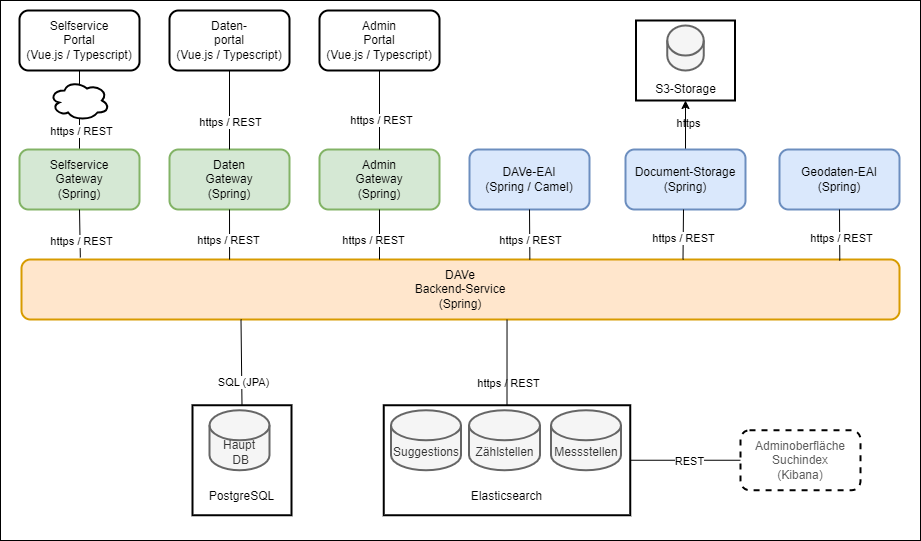

The diagram above was exported from draw.io. Its source (the exported page's mxGraphModel, read from the mxfile embedded in the PNG):
<mxGraphModel dx="1434" dy="836" grid="1" gridSize="10" guides="1" tooltips="1" connect="1" arrows="1" fold="1" page="1" pageScale="1" pageWidth="827" pageHeight="1169" math="0" shadow="0">
  <root>
    <mxCell id="0" />
    <mxCell id="1" parent="0" />
    <mxCell id="_WJWJX7_Ri2AHZJ0Nav1-1" value="" style="rounded=0;whiteSpace=wrap;html=1;fillColor=#FFFFFF;" parent="1" vertex="1">
      <mxGeometry x="11" y="20" width="920" height="540" as="geometry" />
    </mxCell>
    <mxCell id="_WJWJX7_Ri2AHZJ0Nav1-46" style="edgeStyle=orthogonalEdgeStyle;rounded=0;orthogonalLoop=1;jettySize=auto;html=1;exitX=0.5;exitY=1;exitDx=0;exitDy=0;entryX=0.5;entryY=0;entryDx=0;entryDy=0;endArrow=none;startFill=0;strokeColor=#000000;" parent="1" source="_WJWJX7_Ri2AHZJ0Nav1-2" target="_WJWJX7_Ri2AHZJ0Nav1-5" edge="1">
      <mxGeometry relative="1" as="geometry" />
    </mxCell>
    <mxCell id="_WJWJX7_Ri2AHZJ0Nav1-49" value="https / REST" style="edgeLabel;html=1;align=center;verticalAlign=middle;resizable=0;points=[];fontColor=light-dark(#000000,#000000);labelBackgroundColor=#FFFFFF;" parent="_WJWJX7_Ri2AHZJ0Nav1-46" vertex="1" connectable="0">
      <mxGeometry x="-0.7089" relative="1" as="geometry">
        <mxPoint x="1" y="49" as="offset" />
      </mxGeometry>
    </mxCell>
    <mxCell id="_WJWJX7_Ri2AHZJ0Nav1-2" value="&lt;font style=&quot;color: light-dark(rgb(0, 0, 0), rgb(0, 0, 0));&quot;&gt;Selfservice&lt;br&gt;Portal&lt;br&gt;(Vue.js / Typescript)&lt;/font&gt;" style="rounded=1;whiteSpace=wrap;html=1;strokeWidth=2;fillColor=none;strokeColor=#000000;" parent="1" vertex="1">
      <mxGeometry x="30" y="30" width="120" height="60" as="geometry" />
    </mxCell>
    <mxCell id="_WJWJX7_Ri2AHZJ0Nav1-3" value="Daten-&lt;br&gt;portal&lt;br&gt;(Vue.js / Typescript)" style="rounded=1;whiteSpace=wrap;html=1;strokeWidth=2;fillColor=none;strokeColor=#000000;fontColor=light-dark(#000000,#000000);" parent="1" vertex="1">
      <mxGeometry x="180" y="30" width="120" height="60" as="geometry" />
    </mxCell>
    <mxCell id="_WJWJX7_Ri2AHZJ0Nav1-4" value="Admin&lt;br&gt;Portal&lt;br&gt;(Vue.js / Typescript)" style="rounded=1;whiteSpace=wrap;html=1;strokeWidth=2;fontColor=light-dark(#000000,#000000);fillColor=none;strokeColor=#000000;" parent="1" vertex="1">
      <mxGeometry x="330" y="30" width="120" height="60" as="geometry" />
    </mxCell>
    <mxCell id="_WJWJX7_Ri2AHZJ0Nav1-5" value="Selfservice&lt;br&gt;Gateway&lt;br&gt;(Spring)" style="rounded=1;whiteSpace=wrap;html=1;strokeWidth=2;fillColor=#d5e8d4;strokeColor=#82b366;fontColor=light-dark(#000000,#000000);" parent="1" vertex="1">
      <mxGeometry x="30" y="169" width="120" height="60" as="geometry" />
    </mxCell>
    <mxCell id="_WJWJX7_Ri2AHZJ0Nav1-6" value="Daten&lt;br&gt;Gateway&lt;br&gt;(Spring)" style="rounded=1;whiteSpace=wrap;html=1;strokeWidth=2;fillColor=#d5e8d4;strokeColor=#82b366;fontColor=light-dark(#000000,#000000);" parent="1" vertex="1">
      <mxGeometry x="180" y="169" width="120" height="60" as="geometry" />
    </mxCell>
    <mxCell id="_WJWJX7_Ri2AHZJ0Nav1-7" value="Admin&lt;br&gt;Gateway&lt;br&gt;(Spring)" style="rounded=1;whiteSpace=wrap;html=1;strokeWidth=2;fillColor=#d5e8d4;strokeColor=#82b366;fontColor=light-dark(#000000,#000000);" parent="1" vertex="1">
      <mxGeometry x="330" y="169" width="120" height="60" as="geometry" />
    </mxCell>
    <mxCell id="_WJWJX7_Ri2AHZJ0Nav1-8" value="&lt;font style=&quot;color: light-dark(rgb(0, 0, 0), rgb(0, 0, 0));&quot;&gt;DAVe&lt;br&gt;Backend-Service&lt;br&gt;(Spring)&lt;/font&gt;" style="rounded=1;whiteSpace=wrap;html=1;strokeWidth=2;fillColor=#ffe6cc;strokeColor=#d79b00;" parent="1" vertex="1">
      <mxGeometry x="32" y="279" width="878" height="60" as="geometry" />
    </mxCell>
    <mxCell id="_WJWJX7_Ri2AHZJ0Nav1-9" value="" style="endArrow=none;html=1;rounded=0;entryX=0.5;entryY=1;entryDx=0;entryDy=0;exitX=0.067;exitY=-0.033;exitDx=0;exitDy=0;exitPerimeter=0;strokeColor=#000000;labelBackgroundColor=#FFFFFF;fontColor=#000000;" parent="1" source="_WJWJX7_Ri2AHZJ0Nav1-8" target="_WJWJX7_Ri2AHZJ0Nav1-5" edge="1">
      <mxGeometry width="50" height="50" relative="1" as="geometry">
        <mxPoint x="90" y="269" as="sourcePoint" />
        <mxPoint x="438" y="229" as="targetPoint" />
      </mxGeometry>
    </mxCell>
    <mxCell id="_WJWJX7_Ri2AHZJ0Nav1-10" value="" style="endArrow=none;html=1;rounded=0;entryX=0.5;entryY=1;entryDx=0;entryDy=0;exitX=0.237;exitY=0;exitDx=0;exitDy=0;exitPerimeter=0;labelBackgroundColor=#FFFFFF;fontColor=#000000;strokeColor=#000000;" parent="1" source="_WJWJX7_Ri2AHZJ0Nav1-8" target="_WJWJX7_Ri2AHZJ0Nav1-6" edge="1">
      <mxGeometry width="50" height="50" relative="1" as="geometry">
        <mxPoint x="240" y="269" as="sourcePoint" />
        <mxPoint x="438" y="229" as="targetPoint" />
      </mxGeometry>
    </mxCell>
    <mxCell id="_WJWJX7_Ri2AHZJ0Nav1-11" value="" style="endArrow=none;html=1;rounded=0;entryX=0.5;entryY=1;entryDx=0;entryDy=0;labelBackgroundColor=#FFFFFF;fontColor=#000000;strokeColor=#000000;" parent="1" target="_WJWJX7_Ri2AHZJ0Nav1-7" edge="1">
      <mxGeometry width="50" height="50" relative="1" as="geometry">
        <mxPoint x="390" y="279" as="sourcePoint" />
        <mxPoint x="438" y="229" as="targetPoint" />
      </mxGeometry>
    </mxCell>
    <mxCell id="_WJWJX7_Ri2AHZJ0Nav1-12" value="https / REST" style="edgeLabel;html=1;align=center;verticalAlign=middle;resizable=0;points=[];labelBackgroundColor=#FFFFFF;fontColor=#000000;" parent="_WJWJX7_Ri2AHZJ0Nav1-11" vertex="1" connectable="0">
      <mxGeometry x="0.4606" y="1" relative="1" as="geometry">
        <mxPoint x="-6" y="17" as="offset" />
      </mxGeometry>
    </mxCell>
    <mxCell id="_WJWJX7_Ri2AHZJ0Nav1-13" value="https / REST" style="edgeLabel;html=1;align=center;verticalAlign=middle;resizable=0;points=[];labelBackgroundColor=#FFFFFF;fontColor=#000000;" parent="1" vertex="1" connectable="0">
      <mxGeometry x="238.00005333278648" y="259.00440977589295" as="geometry" />
    </mxCell>
    <mxCell id="_WJWJX7_Ri2AHZJ0Nav1-14" value="https / REST" style="edgeLabel;html=1;align=center;verticalAlign=middle;resizable=0;points=[];labelBackgroundColor=#FFFFFF;fontColor=#000000;" parent="1" vertex="1" connectable="0">
      <mxGeometry x="91.00005333278648" y="259.00440977589295" as="geometry">
        <mxPoint y="1" as="offset" />
      </mxGeometry>
    </mxCell>
    <mxCell id="_WJWJX7_Ri2AHZJ0Nav1-15" value="" style="ellipse;shape=cloud;whiteSpace=wrap;html=1;strokeWidth=2;fillColor=#FFFFFF;strokeColor=#000000;" parent="1" vertex="1">
      <mxGeometry x="60" y="100" width="60" height="40" as="geometry" />
    </mxCell>
    <mxCell id="_WJWJX7_Ri2AHZJ0Nav1-18" value="" style="endArrow=none;html=1;rounded=0;entryX=0.5;entryY=1;entryDx=0;entryDy=0;exitX=0.5;exitY=0;exitDx=0;exitDy=0;strokeColor=#000000;" parent="1" source="_WJWJX7_Ri2AHZJ0Nav1-6" target="_WJWJX7_Ri2AHZJ0Nav1-3" edge="1">
      <mxGeometry width="50" height="50" relative="1" as="geometry">
        <mxPoint x="390" y="239" as="sourcePoint" />
        <mxPoint x="240" y="99" as="targetPoint" />
      </mxGeometry>
    </mxCell>
    <mxCell id="_WJWJX7_Ri2AHZJ0Nav1-48" value="https / REST" style="edgeLabel;html=1;align=center;verticalAlign=middle;resizable=0;points=[];fontColor=light-dark(#000000,#000000);textShadow=1;labelBackgroundColor=#FFFFFF;" parent="_WJWJX7_Ri2AHZJ0Nav1-18" vertex="1" connectable="0">
      <mxGeometry x="-0.288" relative="1" as="geometry">
        <mxPoint as="offset" />
      </mxGeometry>
    </mxCell>
    <mxCell id="_WJWJX7_Ri2AHZJ0Nav1-20" value="" style="endArrow=none;html=1;rounded=0;entryX=0.5;entryY=1;entryDx=0;entryDy=0;exitX=0.5;exitY=0;exitDx=0;exitDy=0;strokeColor=#000000;" parent="1" source="_WJWJX7_Ri2AHZJ0Nav1-7" target="_WJWJX7_Ri2AHZJ0Nav1-4" edge="1">
      <mxGeometry width="50" height="50" relative="1" as="geometry">
        <mxPoint x="390" y="239" as="sourcePoint" />
        <mxPoint x="390" y="99" as="targetPoint" />
      </mxGeometry>
    </mxCell>
    <mxCell id="_WJWJX7_Ri2AHZJ0Nav1-47" value="https / REST" style="edgeLabel;html=1;align=center;verticalAlign=middle;resizable=0;points=[];labelBackgroundColor=#FFFFFF;fontColor=#000000;" parent="_WJWJX7_Ri2AHZJ0Nav1-20" vertex="1" connectable="0">
      <mxGeometry x="0.1076" y="-1" relative="1" as="geometry">
        <mxPoint y="14" as="offset" />
      </mxGeometry>
    </mxCell>
    <mxCell id="_WJWJX7_Ri2AHZJ0Nav1-22" value="DAVe-EAI&lt;br&gt;(Spring / Camel)" style="rounded=1;whiteSpace=wrap;html=1;strokeWidth=2;fillColor=#dae8fc;strokeColor=#6c8ebf;fontColor=light-dark(#000000,#000000);" parent="1" vertex="1">
      <mxGeometry x="480" y="169" width="120" height="60" as="geometry" />
    </mxCell>
    <mxCell id="_WJWJX7_Ri2AHZJ0Nav1-23" value="" style="endArrow=none;html=1;rounded=0;entryX=0.5;entryY=1;entryDx=0;entryDy=0;exitX=0.579;exitY=0;exitDx=0;exitDy=0;exitPerimeter=0;labelBackgroundColor=#FFFFFF;fontColor=#000000;strokeColor=#000000;" parent="1" source="_WJWJX7_Ri2AHZJ0Nav1-8" target="_WJWJX7_Ri2AHZJ0Nav1-22" edge="1">
      <mxGeometry width="50" height="50" relative="1" as="geometry">
        <mxPoint x="1150" y="349" as="sourcePoint" />
        <mxPoint x="440" y="79" as="targetPoint" />
      </mxGeometry>
    </mxCell>
    <mxCell id="_WJWJX7_Ri2AHZJ0Nav1-24" value="https / REST" style="edgeLabel;html=1;align=center;verticalAlign=middle;resizable=0;points=[];labelBackgroundColor=#FFFFFF;fontColor=#000000;" parent="1" vertex="1" connectable="0">
      <mxGeometry x="540.0003478956346" y="259.0073937819394" as="geometry" />
    </mxCell>
    <mxCell id="_WJWJX7_Ri2AHZJ0Nav1-25" value="&lt;div&gt;&lt;br&gt;&lt;/div&gt;&lt;div&gt;&lt;br&gt;&lt;/div&gt;&lt;div&gt;&lt;br&gt;&lt;/div&gt;&lt;div&gt;&lt;br&gt;&lt;/div&gt;&lt;div&gt;&lt;span style=&quot;text-wrap-mode: nowrap;&quot;&gt;&lt;br&gt;&lt;/span&gt;&lt;/div&gt;&lt;div&gt;&lt;span style=&quot;text-wrap-mode: nowrap;&quot;&gt;PostgreSQL&lt;/span&gt;&lt;/div&gt;" style="rounded=0;whiteSpace=wrap;html=1;strokeWidth=2;fillColor=none;fontColor=light-dark(#000000,#000000);strokeColor=#000000;" parent="1" vertex="1">
      <mxGeometry x="203" y="424.75" width="99" height="110" as="geometry" />
    </mxCell>
    <mxCell id="_WJWJX7_Ri2AHZJ0Nav1-27" value="Haupt&lt;br&gt;&amp;nbsp;DB" style="shape=cylinder3;whiteSpace=wrap;html=1;boundedLbl=1;backgroundOutline=1;size=15;strokeWidth=2;fillColor=#f5f5f5;fontColor=#333333;strokeColor=#666666;" parent="1" vertex="1">
      <mxGeometry x="220" y="429.75" width="60" height="60" as="geometry" />
    </mxCell>
    <mxCell id="_WJWJX7_Ri2AHZJ0Nav1-28" value="" style="endArrow=none;html=1;rounded=0;exitX=0.5;exitY=0;exitDx=0;exitDy=0;entryX=0.25;entryY=1;entryDx=0;entryDy=0;strokeColor=#000000;" parent="1" source="_WJWJX7_Ri2AHZJ0Nav1-25" target="_WJWJX7_Ri2AHZJ0Nav1-8" edge="1">
      <mxGeometry width="50" height="50" relative="1" as="geometry">
        <mxPoint x="390" y="419" as="sourcePoint" />
        <mxPoint x="410" y="639" as="targetPoint" />
      </mxGeometry>
    </mxCell>
    <mxCell id="_WJWJX7_Ri2AHZJ0Nav1-29" value="SQL (JPA)" style="edgeLabel;html=1;align=center;verticalAlign=middle;resizable=0;points=[];labelBackgroundColor=#FFFFFF;fontColor=light-dark(#000000,#000000);" parent="_WJWJX7_Ri2AHZJ0Nav1-28" vertex="1" connectable="0">
      <mxGeometry x="-0.4603" y="-1" relative="1" as="geometry">
        <mxPoint as="offset" />
      </mxGeometry>
    </mxCell>
    <mxCell id="_WJWJX7_Ri2AHZJ0Nav1-31" value="&lt;div&gt;&lt;br&gt;&lt;/div&gt;&lt;div&gt;&lt;br&gt;&lt;/div&gt;&lt;div&gt;&lt;br&gt;&lt;/div&gt;&lt;div&gt;&lt;br&gt;&lt;/div&gt;&lt;div&gt;&lt;br&gt;&lt;/div&gt;Elasticsearch" style="rounded=0;whiteSpace=wrap;html=1;strokeWidth=2;fillColor=none;strokeColor=#000000;fontColor=#000000;" parent="1" vertex="1">
      <mxGeometry x="394.25" y="424.75" width="246.5" height="110" as="geometry" />
    </mxCell>
    <mxCell id="_WJWJX7_Ri2AHZJ0Nav1-32" value="Suggestions" style="shape=cylinder3;whiteSpace=wrap;html=1;boundedLbl=1;backgroundOutline=1;size=15;strokeWidth=2;fillColor=#f5f5f5;fontColor=#333333;strokeColor=#666666;" parent="1" vertex="1">
      <mxGeometry x="401.5" y="429.75" width="70" height="60" as="geometry" />
    </mxCell>
    <mxCell id="_WJWJX7_Ri2AHZJ0Nav1-34" value="&lt;font style=&quot;color: light-dark(rgb(0, 0, 0), rgb(0, 0, 0));&quot;&gt;Adminoberfläche&lt;br&gt;Suchindex&lt;br&gt;(Kibana)&lt;/font&gt;" style="rounded=1;whiteSpace=wrap;html=1;strokeWidth=2;fontColor=#5C5C5C;dashed=1;strokeColor=#000000;fillColor=#FFFFFF;" parent="1" vertex="1">
      <mxGeometry x="751" y="449.75" width="120" height="60" as="geometry" />
    </mxCell>
    <mxCell id="_WJWJX7_Ri2AHZJ0Nav1-35" value="" style="endArrow=none;html=1;rounded=0;exitX=1;exitY=0.5;exitDx=0;exitDy=0;entryX=0;entryY=0.5;entryDx=0;entryDy=0;strokeColor=#000000;" parent="1" source="_WJWJX7_Ri2AHZJ0Nav1-31" target="_WJWJX7_Ri2AHZJ0Nav1-34" edge="1">
      <mxGeometry width="50" height="50" relative="1" as="geometry">
        <mxPoint x="479" y="343.74" as="sourcePoint" />
        <mxPoint x="529" y="293.74" as="targetPoint" />
      </mxGeometry>
    </mxCell>
    <mxCell id="_WJWJX7_Ri2AHZJ0Nav1-36" value="REST" style="edgeLabel;html=1;align=center;verticalAlign=middle;resizable=0;points=[];labelBackgroundColor=#FFFFFF;fontColor=light-dark(#000000,#000000);" parent="_WJWJX7_Ri2AHZJ0Nav1-35" vertex="1" connectable="0">
      <mxGeometry x="-0.3673" y="-1" relative="1" as="geometry">
        <mxPoint x="24" as="offset" />
      </mxGeometry>
    </mxCell>
    <mxCell id="_WJWJX7_Ri2AHZJ0Nav1-37" value="" style="endArrow=none;html=1;rounded=0;exitX=0.5;exitY=0;exitDx=0;exitDy=0;entryX=0.553;entryY=1;entryDx=0;entryDy=0;entryPerimeter=0;strokeColor=#000000;" parent="1" source="_WJWJX7_Ri2AHZJ0Nav1-31" target="_WJWJX7_Ri2AHZJ0Nav1-8" edge="1">
      <mxGeometry width="50" height="50" relative="1" as="geometry">
        <mxPoint x="390" y="329" as="sourcePoint" />
        <mxPoint x="1180" y="459" as="targetPoint" />
      </mxGeometry>
    </mxCell>
    <mxCell id="_WJWJX7_Ri2AHZJ0Nav1-38" value="https / REST" style="edgeLabel;html=1;align=center;verticalAlign=middle;resizable=0;points=[];labelBackgroundColor=light-dark(#FFFFFF,#FFFFFF);fontColor=light-dark(#000000,#000000);textShadow=1;" parent="_WJWJX7_Ri2AHZJ0Nav1-37" vertex="1" connectable="0">
      <mxGeometry x="-0.497" y="-1" relative="1" as="geometry">
        <mxPoint as="offset" />
      </mxGeometry>
    </mxCell>
    <mxCell id="_b2bqmm1os4NKFd39sIz-3" style="edgeStyle=orthogonalEdgeStyle;rounded=0;orthogonalLoop=1;jettySize=auto;html=1;exitX=0.5;exitY=0;exitDx=0;exitDy=0;entryX=0.5;entryY=1;entryDx=0;entryDy=0;strokeColor=#000000;" parent="1" source="_WJWJX7_Ri2AHZJ0Nav1-39" target="_b2bqmm1os4NKFd39sIz-1" edge="1">
      <mxGeometry relative="1" as="geometry" />
    </mxCell>
    <mxCell id="_b2bqmm1os4NKFd39sIz-4" value="https" style="edgeLabel;html=1;align=center;verticalAlign=middle;resizable=0;points=[];labelBackgroundColor=light-dark(#FFFFFF,#FFFFFF);fontColor=#000000;" parent="_b2bqmm1os4NKFd39sIz-3" vertex="1" connectable="0">
      <mxGeometry x="0.1186" y="-2" relative="1" as="geometry">
        <mxPoint as="offset" />
      </mxGeometry>
    </mxCell>
    <mxCell id="_WJWJX7_Ri2AHZJ0Nav1-39" value="Document-Storage&lt;br&gt;(Spring)" style="rounded=1;whiteSpace=wrap;html=1;strokeWidth=2;fillColor=#dae8fc;strokeColor=#6c8ebf;fontColor=#000000;" parent="1" vertex="1">
      <mxGeometry x="636" y="169" width="120" height="60" as="geometry" />
    </mxCell>
    <mxCell id="_WJWJX7_Ri2AHZJ0Nav1-40" value="Geodaten-EAI&lt;br&gt;(Spring)" style="rounded=1;whiteSpace=wrap;html=1;strokeWidth=2;fillColor=#dae8fc;strokeColor=#6c8ebf;fontColor=#000000;" parent="1" vertex="1">
      <mxGeometry x="790" y="169" width="120" height="60" as="geometry" />
    </mxCell>
    <mxCell id="_WJWJX7_Ri2AHZJ0Nav1-41" value="" style="endArrow=none;html=1;rounded=0;exitX=0.75;exitY=0;exitDx=0;exitDy=0;labelBackgroundColor=#FFFFFF;fontColor=#000000;strokeColor=#000000;" parent="1" edge="1">
      <mxGeometry width="50" height="50" relative="1" as="geometry">
        <mxPoint x="693.5" y="279" as="sourcePoint" />
        <mxPoint x="694" y="229" as="targetPoint" />
      </mxGeometry>
    </mxCell>
    <mxCell id="_WJWJX7_Ri2AHZJ0Nav1-42" value="https / REST" style="edgeLabel;html=1;align=center;verticalAlign=middle;resizable=0;points=[];labelBackgroundColor=#FFFFFF;fontColor=#000000;" parent="_WJWJX7_Ri2AHZJ0Nav1-41" vertex="1" connectable="0">
      <mxGeometry x="0.4904" relative="1" as="geometry">
        <mxPoint y="15" as="offset" />
      </mxGeometry>
    </mxCell>
    <mxCell id="_WJWJX7_Ri2AHZJ0Nav1-43" value="" style="endArrow=none;html=1;rounded=0;entryX=0.5;entryY=1;entryDx=0;entryDy=0;exitX=0.932;exitY=0.017;exitDx=0;exitDy=0;exitPerimeter=0;labelBackgroundColor=#FFFFFF;fontColor=#000000;strokeColor=#000000;" parent="1" source="_WJWJX7_Ri2AHZJ0Nav1-8" target="_WJWJX7_Ri2AHZJ0Nav1-40" edge="1">
      <mxGeometry width="50" height="50" relative="1" as="geometry">
        <mxPoint x="850" y="269" as="sourcePoint" />
        <mxPoint x="630" y="429" as="targetPoint" />
      </mxGeometry>
    </mxCell>
    <mxCell id="_WJWJX7_Ri2AHZJ0Nav1-44" value="https / REST" style="edgeLabel;html=1;align=center;verticalAlign=middle;resizable=0;points=[];labelBackgroundColor=#FFFFFF;fontColor=#000000;" parent="_WJWJX7_Ri2AHZJ0Nav1-43" vertex="1" connectable="0">
      <mxGeometry x="0.4401" y="-1" relative="1" as="geometry">
        <mxPoint y="14" as="offset" />
      </mxGeometry>
    </mxCell>
    <mxCell id="_WJWJX7_Ri2AHZJ0Nav1-51" value="Zählstellen" style="shape=cylinder3;whiteSpace=wrap;html=1;boundedLbl=1;backgroundOutline=1;size=15;strokeWidth=2;fillColor=#f5f5f5;fontColor=#333333;strokeColor=#666666;" parent="1" vertex="1">
      <mxGeometry x="479.5" y="429.75" width="71" height="60" as="geometry" />
    </mxCell>
    <mxCell id="_WJWJX7_Ri2AHZJ0Nav1-52" value="Messstellen" style="shape=cylinder3;whiteSpace=wrap;html=1;boundedLbl=1;backgroundOutline=1;size=15;strokeWidth=2;fillColor=#f5f5f5;fontColor=#333333;strokeColor=#666666;" parent="1" vertex="1">
      <mxGeometry x="561.5" y="429.75" width="70" height="60" as="geometry" />
    </mxCell>
    <mxCell id="_b2bqmm1os4NKFd39sIz-1" value="&lt;div&gt;&lt;br&gt;&lt;/div&gt;&lt;div&gt;&lt;br&gt;&lt;/div&gt;&lt;div&gt;&lt;br&gt;&lt;/div&gt;&lt;div&gt;&lt;br&gt;&lt;/div&gt;&lt;div&gt;&lt;span style=&quot;text-wrap-mode: nowrap; background-color: transparent;&quot;&gt;S3-Storage&lt;/span&gt;&lt;/div&gt;" style="rounded=0;whiteSpace=wrap;html=1;strokeWidth=2;fillColor=none;fontColor=light-dark(#000000,#000000);strokeColor=#000000;" parent="1" vertex="1">
      <mxGeometry x="646.5" y="40" width="99" height="80" as="geometry" />
    </mxCell>
    <mxCell id="_b2bqmm1os4NKFd39sIz-2" value="" style="shape=cylinder3;whiteSpace=wrap;html=1;boundedLbl=1;backgroundOutline=1;size=15;strokeWidth=2;fillColor=#f5f5f5;fontColor=#333333;strokeColor=#666666;" parent="1" vertex="1">
      <mxGeometry x="677.75" y="45" width="36.5" height="45" as="geometry" />
    </mxCell>
  </root>
</mxGraphModel>